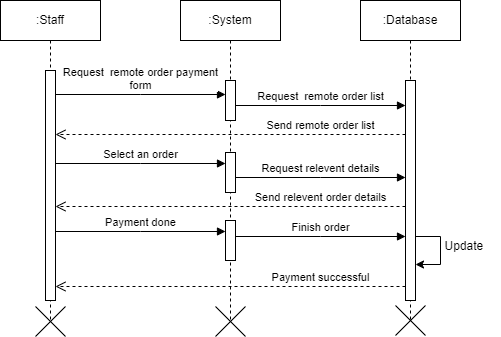

The diagram above was exported from draw.io. Its source (the exported page's mxGraphModel, read from the mxfile embedded in the PNG):
<mxGraphModel dx="587" dy="304" grid="1" gridSize="10" guides="1" tooltips="1" connect="1" arrows="1" fold="1" page="1" pageScale="1" pageWidth="850" pageHeight="1100" math="0" shadow="0">
  <root>
    <mxCell id="0" />
    <mxCell id="1" parent="0" />
    <mxCell id="aM9ryv3xv72pqoxQDRHE-1" value=":Staff" style="shape=umlLifeline;perimeter=lifelinePerimeter;whiteSpace=wrap;html=1;container=0;dropTarget=0;collapsible=0;recursiveResize=0;outlineConnect=0;portConstraint=eastwest;newEdgeStyle={&quot;edgeStyle&quot;:&quot;elbowEdgeStyle&quot;,&quot;elbow&quot;:&quot;vertical&quot;,&quot;curved&quot;:0,&quot;rounded&quot;:0};" parent="1" vertex="1">
      <mxGeometry x="40" y="40" width="100" height="320" as="geometry" />
    </mxCell>
    <mxCell id="aM9ryv3xv72pqoxQDRHE-2" value="" style="html=1;points=[];perimeter=orthogonalPerimeter;outlineConnect=0;targetShapes=umlLifeline;portConstraint=eastwest;newEdgeStyle={&quot;edgeStyle&quot;:&quot;elbowEdgeStyle&quot;,&quot;elbow&quot;:&quot;vertical&quot;,&quot;curved&quot;:0,&quot;rounded&quot;:0};" parent="aM9ryv3xv72pqoxQDRHE-1" vertex="1">
      <mxGeometry x="45" y="70" width="10" height="230" as="geometry" />
    </mxCell>
    <mxCell id="aM9ryv3xv72pqoxQDRHE-5" value=":System" style="shape=umlLifeline;perimeter=lifelinePerimeter;whiteSpace=wrap;html=1;container=0;dropTarget=0;collapsible=0;recursiveResize=0;outlineConnect=0;portConstraint=eastwest;newEdgeStyle={&quot;edgeStyle&quot;:&quot;elbowEdgeStyle&quot;,&quot;elbow&quot;:&quot;vertical&quot;,&quot;curved&quot;:0,&quot;rounded&quot;:0};" parent="1" vertex="1">
      <mxGeometry x="220" y="40" width="100" height="320" as="geometry" />
    </mxCell>
    <mxCell id="aM9ryv3xv72pqoxQDRHE-6" value="" style="html=1;points=[];perimeter=orthogonalPerimeter;outlineConnect=0;targetShapes=umlLifeline;portConstraint=eastwest;newEdgeStyle={&quot;edgeStyle&quot;:&quot;elbowEdgeStyle&quot;,&quot;elbow&quot;:&quot;vertical&quot;,&quot;curved&quot;:0,&quot;rounded&quot;:0};" parent="aM9ryv3xv72pqoxQDRHE-5" vertex="1">
      <mxGeometry x="45" y="80" width="10" height="40" as="geometry" />
    </mxCell>
    <mxCell id="7eTL8Ozy7uYN0tiLTYTF-12" value="" style="html=1;points=[];perimeter=orthogonalPerimeter;outlineConnect=0;targetShapes=umlLifeline;portConstraint=eastwest;newEdgeStyle={&quot;edgeStyle&quot;:&quot;elbowEdgeStyle&quot;,&quot;elbow&quot;:&quot;vertical&quot;,&quot;curved&quot;:0,&quot;rounded&quot;:0};" vertex="1" parent="aM9ryv3xv72pqoxQDRHE-5">
      <mxGeometry x="45" y="220" width="10" height="40" as="geometry" />
    </mxCell>
    <mxCell id="aM9ryv3xv72pqoxQDRHE-7" value="Request&amp;nbsp; remote order payment&lt;br&gt;form" style="html=1;verticalAlign=bottom;endArrow=block;edgeStyle=elbowEdgeStyle;elbow=horizontal;curved=0;rounded=0;" parent="1" edge="1">
      <mxGeometry relative="1" as="geometry">
        <mxPoint x="95" y="134" as="sourcePoint" />
        <Array as="points">
          <mxPoint x="180" y="134" />
        </Array>
        <mxPoint x="265" y="134" as="targetPoint" />
      </mxGeometry>
    </mxCell>
    <mxCell id="7eTL8Ozy7uYN0tiLTYTF-1" value=":Database" style="shape=umlLifeline;perimeter=lifelinePerimeter;whiteSpace=wrap;html=1;container=0;dropTarget=0;collapsible=0;recursiveResize=0;outlineConnect=0;portConstraint=eastwest;newEdgeStyle={&quot;edgeStyle&quot;:&quot;elbowEdgeStyle&quot;,&quot;elbow&quot;:&quot;vertical&quot;,&quot;curved&quot;:0,&quot;rounded&quot;:0};" vertex="1" parent="1">
      <mxGeometry x="400" y="40" width="100" height="320" as="geometry" />
    </mxCell>
    <mxCell id="7eTL8Ozy7uYN0tiLTYTF-2" value="" style="html=1;points=[];perimeter=orthogonalPerimeter;outlineConnect=0;targetShapes=umlLifeline;portConstraint=eastwest;newEdgeStyle={&quot;edgeStyle&quot;:&quot;elbowEdgeStyle&quot;,&quot;elbow&quot;:&quot;vertical&quot;,&quot;curved&quot;:0,&quot;rounded&quot;:0};" vertex="1" parent="7eTL8Ozy7uYN0tiLTYTF-1">
      <mxGeometry x="45" y="80" width="10" height="220" as="geometry" />
    </mxCell>
    <mxCell id="7eTL8Ozy7uYN0tiLTYTF-4" value="Request&amp;nbsp; remote order list" style="html=1;verticalAlign=bottom;endArrow=block;edgeStyle=elbowEdgeStyle;elbow=horizontal;curved=0;rounded=0;" edge="1" parent="1">
      <mxGeometry relative="1" as="geometry">
        <mxPoint x="275" y="145" as="sourcePoint" />
        <Array as="points">
          <mxPoint x="360" y="145" />
        </Array>
        <mxPoint x="445" y="145" as="targetPoint" />
      </mxGeometry>
    </mxCell>
    <mxCell id="7eTL8Ozy7uYN0tiLTYTF-5" value="Send remote order list" style="html=1;verticalAlign=bottom;endArrow=open;dashed=1;endSize=8;edgeStyle=elbowEdgeStyle;elbow=vertical;curved=0;rounded=0;" edge="1" parent="1">
      <mxGeometry x="-0.5143" relative="1" as="geometry">
        <mxPoint x="95" y="174" as="targetPoint" />
        <Array as="points">
          <mxPoint x="370" y="174" />
        </Array>
        <mxPoint x="445" y="174" as="sourcePoint" />
        <mxPoint as="offset" />
      </mxGeometry>
    </mxCell>
    <mxCell id="7eTL8Ozy7uYN0tiLTYTF-7" value="" style="html=1;points=[];perimeter=orthogonalPerimeter;outlineConnect=0;targetShapes=umlLifeline;portConstraint=eastwest;newEdgeStyle={&quot;edgeStyle&quot;:&quot;elbowEdgeStyle&quot;,&quot;elbow&quot;:&quot;vertical&quot;,&quot;curved&quot;:0,&quot;rounded&quot;:0};" vertex="1" parent="1">
      <mxGeometry x="265" y="192" width="10" height="40" as="geometry" />
    </mxCell>
    <mxCell id="7eTL8Ozy7uYN0tiLTYTF-8" value="Select an order" style="html=1;verticalAlign=bottom;endArrow=block;edgeStyle=elbowEdgeStyle;elbow=horizontal;curved=0;rounded=0;" edge="1" parent="1">
      <mxGeometry relative="1" as="geometry">
        <mxPoint x="95" y="203" as="sourcePoint" />
        <Array as="points">
          <mxPoint x="180" y="203" />
        </Array>
        <mxPoint x="265" y="203" as="targetPoint" />
      </mxGeometry>
    </mxCell>
    <mxCell id="7eTL8Ozy7uYN0tiLTYTF-9" value="Request relevent details" style="html=1;verticalAlign=bottom;endArrow=block;edgeStyle=elbowEdgeStyle;elbow=horizontal;curved=0;rounded=0;" edge="1" parent="1">
      <mxGeometry relative="1" as="geometry">
        <mxPoint x="275" y="217" as="sourcePoint" />
        <Array as="points">
          <mxPoint x="360" y="217" />
        </Array>
        <mxPoint x="445" y="217" as="targetPoint" />
      </mxGeometry>
    </mxCell>
    <mxCell id="7eTL8Ozy7uYN0tiLTYTF-11" value="Send relevent order details" style="html=1;verticalAlign=bottom;endArrow=open;dashed=1;endSize=8;edgeStyle=elbowEdgeStyle;elbow=vertical;curved=0;rounded=0;" edge="1" parent="1" source="7eTL8Ozy7uYN0tiLTYTF-2">
      <mxGeometry x="-0.5143" relative="1" as="geometry">
        <mxPoint x="95" y="246" as="targetPoint" />
        <Array as="points">
          <mxPoint x="190" y="246" />
        </Array>
        <mxPoint x="270" y="246" as="sourcePoint" />
        <mxPoint as="offset" />
      </mxGeometry>
    </mxCell>
    <mxCell id="7eTL8Ozy7uYN0tiLTYTF-13" value="Payment done" style="html=1;verticalAlign=bottom;endArrow=block;edgeStyle=elbowEdgeStyle;elbow=horizontal;curved=0;rounded=0;" edge="1" parent="1">
      <mxGeometry relative="1" as="geometry">
        <mxPoint x="95" y="271" as="sourcePoint" />
        <Array as="points">
          <mxPoint x="180" y="271" />
        </Array>
        <mxPoint x="265" y="271" as="targetPoint" />
      </mxGeometry>
    </mxCell>
    <mxCell id="7eTL8Ozy7uYN0tiLTYTF-14" value="Finish order" style="html=1;verticalAlign=bottom;endArrow=block;edgeStyle=elbowEdgeStyle;elbow=horizontal;curved=0;rounded=0;" edge="1" parent="1">
      <mxGeometry relative="1" as="geometry">
        <mxPoint x="275" y="276" as="sourcePoint" />
        <Array as="points">
          <mxPoint x="360" y="276" />
        </Array>
        <mxPoint x="445" y="276" as="targetPoint" />
      </mxGeometry>
    </mxCell>
    <mxCell id="7eTL8Ozy7uYN0tiLTYTF-15" value="" style="endArrow=classic;html=1;rounded=0;" edge="1" parent="1">
      <mxGeometry width="50" height="50" relative="1" as="geometry">
        <mxPoint x="455" y="276" as="sourcePoint" />
        <mxPoint x="455" y="304" as="targetPoint" />
        <Array as="points">
          <mxPoint x="480" y="276" />
          <mxPoint x="480" y="304" />
        </Array>
      </mxGeometry>
    </mxCell>
    <mxCell id="7eTL8Ozy7uYN0tiLTYTF-16" value="Update&amp;nbsp;" style="text;html=1;align=center;verticalAlign=middle;resizable=0;points=[];autosize=1;strokeColor=none;fillColor=none;" vertex="1" parent="1">
      <mxGeometry x="470" y="271" width="70" height="30" as="geometry" />
    </mxCell>
    <mxCell id="7eTL8Ozy7uYN0tiLTYTF-17" value="Payment successful" style="html=1;verticalAlign=bottom;endArrow=open;dashed=1;endSize=8;edgeStyle=elbowEdgeStyle;elbow=vertical;curved=0;rounded=0;" edge="1" parent="1">
      <mxGeometry x="-0.5143" relative="1" as="geometry">
        <mxPoint x="95" y="326" as="targetPoint" />
        <Array as="points">
          <mxPoint x="190" y="326" />
        </Array>
        <mxPoint x="445" y="326" as="sourcePoint" />
        <mxPoint as="offset" />
      </mxGeometry>
    </mxCell>
    <mxCell id="7eTL8Ozy7uYN0tiLTYTF-18" value="" style="shape=umlDestroy;whiteSpace=wrap;html=1;strokeWidth=1;targetShapes=umlLifeline;" vertex="1" parent="1">
      <mxGeometry x="75" y="346" width="30" height="30" as="geometry" />
    </mxCell>
    <mxCell id="7eTL8Ozy7uYN0tiLTYTF-19" value="" style="shape=umlDestroy;whiteSpace=wrap;html=1;strokeWidth=1;targetShapes=umlLifeline;" vertex="1" parent="1">
      <mxGeometry x="255" y="346" width="30" height="30" as="geometry" />
    </mxCell>
    <mxCell id="7eTL8Ozy7uYN0tiLTYTF-20" value="" style="shape=umlDestroy;whiteSpace=wrap;html=1;strokeWidth=1;targetShapes=umlLifeline;" vertex="1" parent="1">
      <mxGeometry x="435" y="345" width="30" height="30" as="geometry" />
    </mxCell>
  </root>
</mxGraphModel>